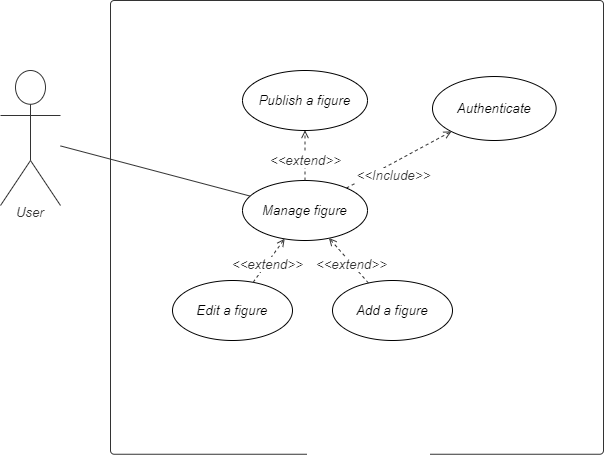

The diagram above was exported from draw.io. Its source (the exported page's mxGraphModel, read from the mxfile embedded in the PNG):
<mxGraphModel dx="868" dy="482" grid="1" gridSize="10" guides="1" tooltips="1" connect="1" arrows="1" fold="1" page="1" pageScale="1" pageWidth="827" pageHeight="1169" math="0" shadow="0">
  <root>
    <mxCell id="0" />
    <mxCell id="1" parent="0" />
    <UserObject label="Blog" lucidchartObjectId="taOzB8lUX4Lt" id="P74DoLenM9aMXmkGe7nE-2">
      <mxCell style="html=1;overflow=block;blockSpacing=1;whiteSpace=wrap;container=1;whiteSpace=wrap;fontSize=16;fontColor=#000000;spacing=0;verticalAlign=bottom;strokeColor=#333333;strokeOpacity=100;fillOpacity=0;rounded=1;absoluteArcSize=1;arcSize=7.5;fillColor=#000000;strokeWidth=0.8;" parent="1" vertex="1">
        <mxGeometry x="160" y="190" width="493" height="453.75" as="geometry" />
      </mxCell>
    </UserObject>
    <UserObject label="Authenticate" lucidchartObjectId="taOz-4RAsdP5" id="P74DoLenM9aMXmkGe7nE-3">
      <mxCell style="html=1;overflow=block;blockSpacing=1;whiteSpace=wrap;ellipse;whiteSpace=wrap;fontSize=13.3;fontStyle=2;align=center;spacing=0;verticalAlign=middle;strokeOpacity=100;fillOpacity=100;rounded=1;absoluteArcSize=1;arcSize=7.5;strokeWidth=0.8;" parent="P74DoLenM9aMXmkGe7nE-2" vertex="1">
        <mxGeometry x="322" y="76.02000000000001" width="123.63" height="63.98" as="geometry" />
      </mxCell>
    </UserObject>
    <UserObject label="Publish a figure" lucidchartObjectId="taOzBq_1Zqh5" id="P74DoLenM9aMXmkGe7nE-4">
      <mxCell style="html=1;overflow=block;blockSpacing=1;whiteSpace=wrap;ellipse;whiteSpace=wrap;fontSize=13.3;fontStyle=2;align=center;spacing=0;verticalAlign=middle;strokeOpacity=100;fillOpacity=100;rounded=1;absoluteArcSize=1;arcSize=7.5;strokeWidth=0.8;" parent="P74DoLenM9aMXmkGe7nE-2" vertex="1">
        <mxGeometry x="132" y="70" width="125" height="60" as="geometry" />
      </mxCell>
    </UserObject>
    <UserObject label="" lucidchartObjectId="taOz8hl3QJEO" id="P74DoLenM9aMXmkGe7nE-5">
      <mxCell style="html=1;jettySize=18;whiteSpace=wrap;fontSize=13;strokeColor=#333333;strokeOpacity=100;dashed=1;fixDash=1;strokeWidth=0.8;rounded=0;startArrow=none;;endArrow=open;;" parent="P74DoLenM9aMXmkGe7nE-2" source="P74DoLenM9aMXmkGe7nE-7" target="P74DoLenM9aMXmkGe7nE-3" edge="1">
        <mxGeometry width="100" height="100" relative="1" as="geometry">
          <Array as="points" />
          <mxPoint x="327.7035656835744" y="260.26381667774604" as="sourcePoint" />
          <mxPoint x="349.5901100000001" y="171.99" as="targetPoint" />
        </mxGeometry>
      </mxCell>
    </UserObject>
    <mxCell id="P74DoLenM9aMXmkGe7nE-6" value="&amp;lt;&amp;lt;Include&amp;gt;&amp;gt;" style="text;html=1;resizable=0;labelBackgroundColor=#ffffff;align=center;verticalAlign=middle;fontStyle=2;fontColor=#333333;;fontSize=13.3;" parent="P74DoLenM9aMXmkGe7nE-5" vertex="1">
      <mxGeometry x="-0.11416327192080189" relative="1" as="geometry">
        <mxPoint y="11.759999999999991" as="offset" />
      </mxGeometry>
    </mxCell>
    <UserObject label="Manage figure" lucidchartObjectId="taOzBq_1Zqh5" id="P74DoLenM9aMXmkGe7nE-7">
      <mxCell style="html=1;overflow=block;blockSpacing=1;whiteSpace=wrap;ellipse;whiteSpace=wrap;fontSize=13.3;fontStyle=2;align=center;spacing=0;verticalAlign=middle;strokeOpacity=100;fillOpacity=100;rounded=1;absoluteArcSize=1;arcSize=7.5;strokeWidth=0.8;" parent="P74DoLenM9aMXmkGe7nE-2" vertex="1">
        <mxGeometry x="132" y="180" width="125" height="60" as="geometry" />
      </mxCell>
    </UserObject>
    <UserObject label="Add a figure" lucidchartObjectId="taOzudwsWY2X" id="P74DoLenM9aMXmkGe7nE-8">
      <mxCell style="html=1;overflow=block;blockSpacing=1;whiteSpace=wrap;ellipse;whiteSpace=wrap;fontSize=13.3;fontStyle=2;align=center;spacing=0;verticalAlign=middle;strokeOpacity=100;fillOpacity=100;rounded=1;absoluteArcSize=1;arcSize=7.5;strokeWidth=0.8;" parent="P74DoLenM9aMXmkGe7nE-2" vertex="1">
        <mxGeometry x="222" y="280" width="120" height="60" as="geometry" />
      </mxCell>
    </UserObject>
    <UserObject label="" lucidchartObjectId="taOz8hl3QJEO" id="P74DoLenM9aMXmkGe7nE-9">
      <mxCell style="html=1;jettySize=18;whiteSpace=wrap;fontSize=13;strokeColor=#333333;strokeOpacity=100;dashed=1;fixDash=1;strokeWidth=0.8;rounded=0;startArrow=none;;endArrow=open;;" parent="P74DoLenM9aMXmkGe7nE-2" source="P74DoLenM9aMXmkGe7nE-8" target="P74DoLenM9aMXmkGe7nE-7" edge="1">
        <mxGeometry width="100" height="100" relative="1" as="geometry">
          <Array as="points" />
          <mxPoint x="178.53856289278133" y="63.26665670673435" as="sourcePoint" />
          <mxPoint x="124.63665724273187" y="79.7201781124777" as="targetPoint" />
        </mxGeometry>
      </mxCell>
    </UserObject>
    <mxCell id="P74DoLenM9aMXmkGe7nE-10" value="&amp;lt;&amp;lt;extend&amp;gt;&amp;gt;" style="text;html=1;resizable=0;labelBackgroundColor=#ffffff;align=center;verticalAlign=middle;fontStyle=2;fontColor=#333333;;fontSize=13.3;" parent="P74DoLenM9aMXmkGe7nE-9" vertex="1">
      <mxGeometry x="-0.11416327192080189" relative="1" as="geometry">
        <mxPoint y="1" as="offset" />
      </mxGeometry>
    </mxCell>
    <UserObject label="Edit a figure" lucidchartObjectId="taOzudwsWY2X" id="P74DoLenM9aMXmkGe7nE-11">
      <mxCell style="html=1;overflow=block;blockSpacing=1;whiteSpace=wrap;ellipse;whiteSpace=wrap;fontSize=13.3;fontStyle=2;align=center;spacing=0;verticalAlign=middle;strokeOpacity=100;fillOpacity=100;rounded=1;absoluteArcSize=1;arcSize=7.5;strokeWidth=0.8;" parent="P74DoLenM9aMXmkGe7nE-2" vertex="1">
        <mxGeometry x="62" y="280" width="120" height="60" as="geometry" />
      </mxCell>
    </UserObject>
    <UserObject label="" lucidchartObjectId="taOz8hl3QJEO" id="P74DoLenM9aMXmkGe7nE-12">
      <mxCell style="html=1;jettySize=18;whiteSpace=wrap;fontSize=13;strokeColor=#333333;strokeOpacity=100;dashed=1;fixDash=1;strokeWidth=0.8;rounded=0;startArrow=none;;endArrow=open;;" parent="P74DoLenM9aMXmkGe7nE-2" source="P74DoLenM9aMXmkGe7nE-11" target="P74DoLenM9aMXmkGe7nE-7" edge="1">
        <mxGeometry width="100" height="100" relative="1" as="geometry">
          <Array as="points" />
          <mxPoint x="188.03414974271118" y="103.1394590486002" as="sourcePoint" />
          <mxPoint x="138.4467117433187" y="47.896200035083666" as="targetPoint" />
        </mxGeometry>
      </mxCell>
    </UserObject>
    <mxCell id="P74DoLenM9aMXmkGe7nE-13" value="&amp;lt;&amp;lt;extend&amp;gt;&amp;gt;" style="text;html=1;resizable=0;labelBackgroundColor=#ffffff;align=center;verticalAlign=middle;fontStyle=2;fontColor=#333333;;fontSize=13.3;" parent="P74DoLenM9aMXmkGe7nE-12" vertex="1">
      <mxGeometry x="-0.11416327192080189" relative="1" as="geometry">
        <mxPoint y="1" as="offset" />
      </mxGeometry>
    </mxCell>
    <UserObject label="" lucidchartObjectId="taOz8hl3QJEO" id="P74DoLenM9aMXmkGe7nE-14">
      <mxCell style="html=1;jettySize=18;whiteSpace=wrap;fontSize=13;strokeColor=#333333;strokeOpacity=100;dashed=1;fixDash=1;strokeWidth=0.8;rounded=0;startArrow=none;;endArrow=open;;" parent="P74DoLenM9aMXmkGe7nE-2" source="P74DoLenM9aMXmkGe7nE-7" target="P74DoLenM9aMXmkGe7nE-4" edge="1">
        <mxGeometry width="100" height="100" relative="1" as="geometry">
          <Array as="points" />
          <mxPoint x="173.0472999636993" y="302.44537081558383" as="sourcePoint" />
          <mxPoint x="215.49242350715645" y="248.078632077076" as="targetPoint" />
        </mxGeometry>
      </mxCell>
    </UserObject>
    <mxCell id="P74DoLenM9aMXmkGe7nE-15" value="&amp;lt;&amp;lt;extend&amp;gt;&amp;gt;" style="text;html=1;resizable=0;labelBackgroundColor=#ffffff;align=center;verticalAlign=middle;fontStyle=2;fontColor=#333333;;fontSize=13.3;" parent="P74DoLenM9aMXmkGe7nE-14" vertex="1">
      <mxGeometry x="-0.11416327192080189" relative="1" as="geometry">
        <mxPoint y="1" as="offset" />
      </mxGeometry>
    </mxCell>
    <UserObject label="User" lucidchartObjectId="taOzhZaQd68R" id="P74DoLenM9aMXmkGe7nE-18">
      <mxCell style="html=1;overflow=block;blockSpacing=1;whiteSpace=wrap;shape=umlActor;labelPosition=center;verticalLabelPosition=bottom;verticalAlign=top;whiteSpace=nowrap;whiteSpace=wrap;fontSize=13.3;fontColor=#333333;fontStyle=2;spacing=0;strokeColor=#333333;strokeOpacity=100;rounded=1;absoluteArcSize=1;arcSize=7.5;fillColor=#ffffff;strokeWidth=0.8;" parent="1" vertex="1">
        <mxGeometry x="50" y="260" width="60" height="135" as="geometry" />
      </mxCell>
    </UserObject>
    <UserObject label="" lucidchartObjectId="taOz_QuqzkcN" id="P74DoLenM9aMXmkGe7nE-19">
      <mxCell style="html=1;jettySize=18;whiteSpace=wrap;fontSize=13;strokeColor=#333333;strokeOpacity=100;strokeWidth=0.8;rounded=0;startArrow=none;;endArrow=none;;" parent="1" source="P74DoLenM9aMXmkGe7nE-18" target="P74DoLenM9aMXmkGe7nE-7" edge="1">
        <mxGeometry width="100" height="100" relative="1" as="geometry">
          <Array as="points" />
          <mxPoint x="90" y="317" as="sourcePoint" />
          <mxPoint x="285.0190620802382" y="319.25911931320445" as="targetPoint" />
        </mxGeometry>
      </mxCell>
    </UserObject>
  </root>
</mxGraphModel>